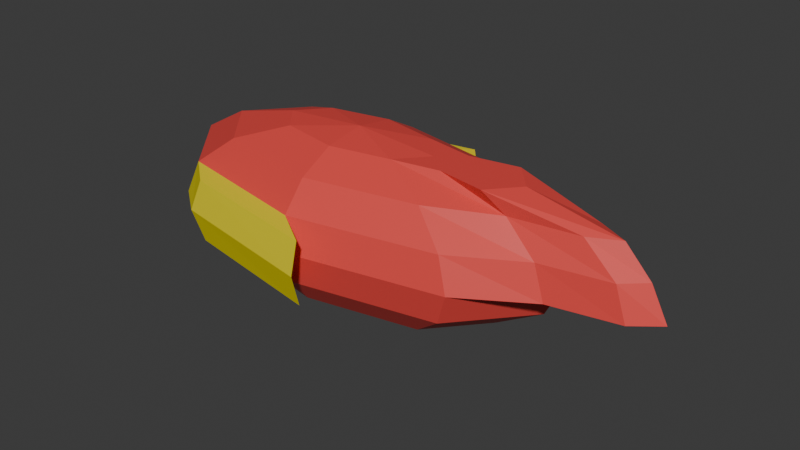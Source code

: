 # Source: fish_enemy_1.blend  (saved by Blender 4.1.23; exported with 4.5.12 LTS)
import bpy
from mathutils import Matrix  # noqa: F401  (used for matrix-valued properties, if any)

bpy.ops.wm.read_factory_settings(use_empty=True)
scene = bpy.context.scene
scene.name = 'Scene'

# ---- collections
col_collection = bpy.data.collections.new('Collection'); scene.collection.children.link(col_collection)

# ---- materials (node trees are filled in below, after node groups)
mat_material = bpy.data.materials.new('Material')
mat_material.alpha_threshold = 0.0
mat_material.use_transparent_shadow = False
mat_material.roughness = 0.5
mat_material.line_color = (0.0, 0.0, 0.0, 1.0)
mat_material_001 = bpy.data.materials.new('Material.001')
mat_material_001.use_transparent_shadow = False
mat_material_002 = bpy.data.materials.new('Material.002')
mat_material_002.use_transparent_shadow = False
mat_material_003 = bpy.data.materials.new('Material.003')
mat_material_003.use_transparent_shadow = False

# ---- material node trees
mat_material.use_nodes = True; mat_material.node_tree.nodes.clear()
_N = mat_material.node_tree.nodes; _L = mat_material.node_tree.links
n0 = _N.new('ShaderNodeOutputMaterial'); n0.name = 'Material Output'; n0.location = (300, 300)
n1 = _N.new('ShaderNodeBsdfPrincipled'); n1.name = 'Principled BSDF'; n1.location = (10, 300)
n1.inputs[0].default_value = (0.8011, 0.06711, 0.05822, 1.0)
n1.inputs[3].default_value = 1.45
_L.new(n1.outputs[0], n0.inputs[0])
n0.is_active_output = True
mat_material_001.use_nodes = True; mat_material_001.node_tree.nodes.clear()
_N = mat_material_001.node_tree.nodes; _L = mat_material_001.node_tree.links
n0 = _N.new('ShaderNodeBsdfPrincipled'); n0.name = 'Principled BSDF'; n0.location = (10, 300)
n0.inputs[0].default_value = (1.0, 0.8199, 0.4864, 1.0)
n1 = _N.new('ShaderNodeOutputMaterial'); n1.name = 'Material Output'; n1.location = (300, 300)
_L.new(n0.outputs[0], n1.inputs[0])
n1.is_active_output = True
mat_material_002.use_nodes = True; mat_material_002.node_tree.nodes.clear()
_N = mat_material_002.node_tree.nodes; _L = mat_material_002.node_tree.links
n0 = _N.new('ShaderNodeBsdfPrincipled'); n0.name = 'Principled BSDF'; n0.location = (10, 300)
n0.inputs[0].default_value = (0.8524, 0.3885, 0.2565, 1.0)
n1 = _N.new('ShaderNodeOutputMaterial'); n1.name = 'Material Output'; n1.location = (300, 300)
_L.new(n0.outputs[0], n1.inputs[0])
n1.is_active_output = True
mat_material_003.use_nodes = True; mat_material_003.node_tree.nodes.clear()
_N = mat_material_003.node_tree.nodes; _L = mat_material_003.node_tree.links
n0 = _N.new('ShaderNodeBsdfPrincipled'); n0.name = 'Principled BSDF'; n0.location = (10, 300)
n0.inputs[0].default_value = (0.8535, 0.722, 0.002562, 1.0)
n1 = _N.new('ShaderNodeOutputMaterial'); n1.name = 'Material Output'; n1.location = (300, 300)
_L.new(n0.outputs[0], n1.inputs[0])
n1.is_active_output = True

# ---- world
world_world = bpy.data.worlds.new('World'); scene.world = world_world
world_world.use_nodes = True; world_world.node_tree.nodes.clear()
_N = world_world.node_tree.nodes; _L = world_world.node_tree.links
n0 = _N.new('ShaderNodeOutputWorld'); n0.name = 'World Output'; n0.location = (300, 300)
n1 = _N.new('ShaderNodeBackground'); n1.name = 'Background'; n1.location = (10, 300)
n1.inputs[0].default_value = (0.05088, 0.05088, 0.05088, 1.0)
_L.new(n1.outputs[0], n0.inputs[0])
n0.is_active_output = True
world_world.color = (0.05088, 0.05088, 0.05088)
world_world.use_sun_shadow = False
world_world.sun_shadow_jitter_overblur = 0.0

# ---- meshes
me_cube = bpy.data.meshes.new('Cube')
me_cube.from_pydata([(-0.1353, 0.06476, 0.1816), (-0.25, 0.1197, 0.14), (-0.3266, 0.1564, 0.0777), (-0.3536, 0.1692, 0.004205), (-0.3266, 0.1564, -0.06929), (-0.25, 0.1197, -0.1316), (-0.1353, 0.06476, -0.1732), (-0.1913, 3.904e-09, -0.1732), (-0.3536, 3.904e-09, -0.1316), (-0.4619, 3.904e-09, -0.06929), (-0.5, 3.904e-09, 0.004205), (-0.4619, 3.904e-09, 0.0777), (-0.3536, 3.904e-09, 0.14), (-0.1913, 3.904e-09, 0.1816), (-0.1353, -0.06476, 0.1816), (-0.25, -0.1197, 0.14), (-0.3266, -0.1564, 0.0777), (-0.3536, -0.1692, 0.004205), (-0.3266, -0.1564, -0.06929), (-0.25, -0.1197, -0.1316), (-0.1353, -0.06476, -0.1732), (0.0, -0.09159, -0.1732), (0.0, -0.1692, -0.1316), (0.0, -0.2211, -0.06929), (0.0, -0.2393, 0.004205), (0.0, -0.2211, 0.0777), (0.0, -0.1692, 0.14), (0.0, -0.09159, 0.1816), (0.0, 3.904e-09, 0.1963), (0.1353, -0.06476, 0.1816), (0.25, -0.1197, 0.14), (0.3266, -0.1564, 0.0777), (0.3536, -0.1692, 0.004205), (0.3266, -0.1564, -0.06929), (0.25, -0.1197, -0.1316), (0.1353, -0.06476, -0.1732), (0.0, 3.904e-09, -0.1878), (0.1913, 3.904e-09, -0.1732), (0.3536, 3.904e-09, -0.1316), (0.4619, 3.904e-09, -0.06929), (0.5, 3.904e-09, 0.004205), (0.1913, 3.904e-09, 0.1816), (0.1353, 0.06476, 0.1816), (0.25, 0.1197, 0.14), (0.3266, 0.1564, 0.0777), (0.3536, 0.1692, 0.004205), (0.3266, 0.1564, -0.06929), (0.25, 0.1197, -0.1316), (0.1353, 0.06476, -0.1732), (0.0, 0.09159, -0.1732), (0.0, 0.1692, -0.1316), (0.0, 0.2211, -0.06929), (0.0, 0.2393, 0.004205), (0.0, 0.2211, 0.0777), (0.0, 0.1692, 0.14), (0.0, 0.09159, 0.1816), (-0.2533, 0.2157, 0.07511), (-0.2759, 0.2283, 0.004857), (-0.2533, 0.2157, -0.0654), (-0.2533, -0.2157, 0.07511), (-0.2759, -0.2283, 0.004857), (-0.2533, -0.2157, -0.0654), (0.08774, -0.2792, -0.0654), (0.08774, -0.2971, 0.004857), (0.08774, -0.2792, 0.07511), (0.08774, 0.2792, -0.0654), (0.08774, 0.2971, 0.004857), (0.08774, 0.2792, 0.07511), (0.1353, -0.06476, 0.1816), (0.25, -0.1197, 0.14), (0.3266, -0.1564, 0.0777), (0.3536, -0.1692, 0.004205), (0.5, 3.904e-09, 0.004205), (0.477, 0.06982, 0.0777), (0.504, 0.07557, 0.004205), (0.1913, 3.904e-09, 0.1816), (0.1353, 0.06476, 0.1816), (0.25, 0.1197, 0.14), (0.3266, 0.1564, 0.0777), (0.3536, 0.1692, 0.004205), (0.3503, -0.06476, 0.1816), (0.5508, -0.03237, 0.14), (0.6275, -0.0423, 0.0777), (0.6544, -0.04578, 0.004205), (0.712, 3.904e-09, 0.004205), (0.6739, 3.904e-09, 0.0777), (0.6152, 3.904e-09, 0.14), (0.4063, 3.904e-09, 0.1816), (0.3503, 0.06476, 0.1816), (0.5508, 0.03237, 0.14), (0.6275, 0.0423, 0.0777), (0.6544, 0.04578, 0.004205), (0.2428, -0.04552, 0.1816), (0.4004, -0.05344, 0.14), (0.477, -0.06982, 0.0777), (0.4004, 0.05344, 0.14), (0.2428, 0.04552, 0.1816), (0.6308, 3.795e-09, 0.004205), (0.2988, 3.795e-09, 0.1816), (0.504, -0.07557, 0.004205)], [], [(2, 1, 54, 53), (12, 13, 0, 1), (0, 28, 55), (36, 20, 7), (36, 6, 49), (5, 4, 51, 50), (52, 51, 65, 66), (14, 28, 13), (13, 28, 0), (6, 5, 50, 49), (24, 25, 64, 63), (18, 17, 10, 9), (10, 11, 2, 3), (9, 10, 3, 4), (1, 0, 55, 54), (36, 21, 20), (19, 18, 9, 8), (16, 15, 12, 11), (22, 23, 18, 19), (26, 27, 14, 15), (20, 19, 8, 7), (15, 14, 13, 12), (27, 28, 14), (35, 34, 22, 21), (30, 29, 27, 26), (25, 26, 15, 16), (16, 17, 60, 59), (32, 31, 25, 24), (31, 30, 26, 25), (21, 22, 19, 20), (2, 53, 67, 56), (29, 28, 27), (33, 32, 24, 23), (41, 28, 29), (39, 40, 32, 33), (36, 35, 21), (34, 33, 23, 22), (36, 37, 35), (45, 44, 78, 79), (47, 46, 39, 38), (44, 43, 77, 78), (37, 38, 34, 35), (38, 39, 33, 34), (29, 30, 69, 68), (42, 28, 41), (31, 32, 71, 70), (32, 40, 72, 71), (36, 48, 37), (48, 47, 38, 37), (46, 45, 40, 39), (36, 7, 6), (42, 41, 75, 76), (50, 51, 46, 47), (36, 49, 48), (11, 12, 1, 2), (8, 9, 4, 5), (51, 52, 45, 46), (55, 28, 42), (17, 16, 11, 10), (49, 50, 47, 48), (7, 8, 5, 6), (54, 55, 42, 43), (53, 54, 43, 44), (52, 53, 44, 45), (58, 57, 66, 65), (57, 56, 67, 66), (63, 64, 59, 60), (62, 63, 60, 61), (3, 2, 56, 57), (17, 18, 61, 60), (53, 52, 66, 67), (4, 3, 57, 58), (25, 16, 59, 64), (51, 4, 58, 65), (23, 24, 63, 62), (18, 23, 62, 61), (98, 92, 80, 87), (97, 74, 91, 84), (74, 73, 90, 91), (92, 93, 81, 80), (93, 94, 82, 81), (95, 96, 88, 89), (40, 45, 79, 72), (41, 29, 68, 75), (43, 42, 76, 77), (30, 31, 70, 69), (86, 87, 80, 81), (90, 89, 86, 85), (91, 90, 85, 84), (85, 86, 81, 82), (84, 85, 82, 83), (89, 88, 87, 86), (73, 95, 89, 90), (94, 99, 83, 82), (96, 98, 87, 88), (99, 97, 84, 83), (71, 72, 97, 99), (76, 75, 98, 96), (70, 71, 99, 94), (78, 77, 95, 73), (77, 76, 96, 95), (69, 70, 94, 93), (68, 69, 93, 92), (79, 78, 73, 74), (72, 79, 74, 97), (75, 68, 92, 98)])
me_cube.polygons.foreach_set('material_index', [0, 0, 0, 1, 1, 0, 3, 0, 0, 2, 3, 0, 0, 0, 0, 1, 0, 0, 0, 0, 2, 0, 0, 2, 0, 0, 3, 0, 0, 2, 3, 0, 0, 0, 0, 1, 0, 1, 0, 0, 0, 2, 0, 0, 0, 0, 0, 1, 2, 0, 1, 0, 0, 1, 0, 0, 0, 0, 0, 2, 2, 0, 0, 0, 3, 3, 3, 3, 3, 3, 3, 3, 3, 3, 3, 3, 0, 0, 0, 0, 0, 0, 0, 0, 0, 0, 0, 0, 0, 0, 0, 0, 0, 0, 0, 0, 0, 0, 0, 0, 0, 0, 0, 0, 0, 0])
_uv = me_cube.uv_layers.new(name='UVMap')
_uv.uv.foreach_set('vector', [0.875, 0.625, 0.875, 0.75, 0.75, 0.75, 0.75, 0.625, 1.0, 0.75, 1.0, 0.875, 0.875, 0.875, 0.875, 0.75, 0.875, 0.875, 0.8125, 1.0, 0.75, 0.875, 0.0625, 0.0, 0.125, 0.125, 0.0, 0.125, 0.8125, 0.0, 0.875, 0.125, 0.75, 0.125, 0.875, 0.25, 0.875, 0.375, 0.75, 0.375, 0.75, 0.25, 0.75, 0.5, 0.75, 0.375, 0.75, 0.375, 0.75, 0.5, 0.125, 0.875, 0.0625, 1.0, 0.0, 0.875, 1.0, 0.875, 0.9375, 1.0, 0.875, 0.875, 0.875, 0.125, 0.875, 0.25, 0.75, 0.25, 0.75, 0.125, 0.25, 0.5, 0.25, 0.625, 0.25, 0.625, 0.25, 0.5, 0.125, 0.375, 0.125, 0.5, 0.0, 0.5, 0.0, 0.375, 1.0, 0.5, 1.0, 0.625, 0.875, 0.625, 0.875, 0.5, 1.0, 0.375, 1.0, 0.5, 0.875, 0.5, 0.875, 0.375, 0.875, 0.75, 0.875, 0.875, 0.75, 0.875, 0.75, 0.75, 0.1875, 0.0, 0.25, 0.125, 0.125, 0.125, 0.125, 0.25, 0.125, 0.375, 0.0, 0.375, 0.0, 0.25, 0.125, 0.625, 0.125, 0.75, 0.0, 0.75, 0.0, 0.625, 0.25, 0.25, 0.25, 0.375, 0.125, 0.375, 0.125, 0.25, 0.25, 0.75, 0.25, 0.875, 0.125, 0.875, 0.125, 0.75, 0.125, 0.125, 0.125, 0.25, 0.0, 0.25, 0.0, 0.125, 0.125, 0.75, 0.125, 0.875, 0.0, 0.875, 0.0, 0.75, 0.25, 0.875, 0.1875, 1.0, 0.125, 0.875, 0.375, 0.125, 0.375, 0.25, 0.25, 0.25, 0.25, 0.125, 0.375, 0.75, 0.375, 0.875, 0.25, 0.875, 0.25, 0.75, 0.25, 0.625, 0.25, 0.75, 0.125, 0.75, 0.125, 0.625, 0.125, 0.625, 0.125, 0.5, 0.125, 0.5, 0.125, 0.625, 0.375, 0.5, 0.375, 0.625, 0.25, 0.625, 0.25, 0.5, 0.375, 0.625, 0.375, 0.75, 0.25, 0.75, 0.25, 0.625, 0.25, 0.125, 0.25, 0.25, 0.125, 0.25, 0.125, 0.125, 0.875, 0.625, 0.75, 0.625, 0.75, 0.625, 0.875, 0.625, 0.375, 0.875, 0.3125, 1.0, 0.25, 0.875, 0.375, 0.375, 0.375, 0.5, 0.25, 0.5, 0.25, 0.375, 0.5, 0.875, 0.4375, 1.0, 0.375, 0.875, 0.5, 0.375, 0.5, 0.5, 0.375, 0.5, 0.375, 0.375, 0.3125, 0.0, 0.375, 0.125, 0.25, 0.125, 0.375, 0.25, 0.375, 0.375, 0.25, 0.375, 0.25, 0.25, 0.4375, 0.0, 0.5, 0.125, 0.375, 0.125, 0.625, 0.5, 0.625, 0.625, 0.625, 0.625, 0.625, 0.5, 0.625, 0.25, 0.625, 0.375, 0.5, 0.375, 0.5, 0.25, 0.625, 0.625, 0.625, 0.75, 0.625, 0.75, 0.625, 0.625, 0.5, 0.125, 0.5, 0.25, 0.375, 0.25, 0.375, 0.125, 0.5, 0.25, 0.5, 0.375, 0.375, 0.375, 0.375, 0.25, 0.375, 0.875, 0.375, 0.75, 0.375, 0.75, 0.375, 0.875, 0.625, 0.875, 0.5625, 1.0, 0.5, 0.875, 0.375, 0.625, 0.375, 0.5, 0.375, 0.5, 0.375, 0.625, 0.375, 0.5, 0.5, 0.5, 0.5, 0.5, 0.375, 0.5, 0.5625, 0.0, 0.625, 0.125, 0.5, 0.125, 0.625, 0.125, 0.625, 0.25, 0.5, 0.25, 0.5, 0.125, 0.625, 0.375, 0.625, 0.5, 0.5, 0.5, 0.5, 0.375, 0.9375, 0.0, 1.0, 0.125, 0.875, 0.125, 0.625, 0.875, 0.5, 0.875, 0.5, 0.875, 0.625, 0.875, 0.75, 0.25, 0.75, 0.375, 0.625, 0.375, 0.625, 0.25, 0.6875, 0.0, 0.75, 0.125, 0.625, 0.125, 1.0, 0.625, 1.0, 0.75, 0.875, 0.75, 0.875, 0.625, 1.0, 0.25, 1.0, 0.375, 0.875, 0.375, 0.875, 0.25, 0.75, 0.375, 0.75, 0.5, 0.625, 0.5, 0.625, 0.375, 0.75, 0.875, 0.6875, 1.0, 0.625, 0.875, 0.125, 0.5, 0.125, 0.625, 0.0, 0.625, 0.0, 0.5, 0.75, 0.125, 0.75, 0.25, 0.625, 0.25, 0.625, 0.125, 1.0, 0.125, 1.0, 0.25, 0.875, 0.25, 0.875, 0.125, 0.75, 0.75, 0.75, 0.875, 0.625, 0.875, 0.625, 0.75, 0.75, 0.625, 0.75, 0.75, 0.625, 0.75, 0.625, 0.625, 0.75, 0.5, 0.75, 0.625, 0.625, 0.625, 0.625, 0.5, 0.875, 0.375, 0.875, 0.5, 0.75, 0.5, 0.75, 0.375, 0.875, 0.5, 0.875, 0.625, 0.75, 0.625, 0.75, 0.5, 0.25, 0.5, 0.25, 0.625, 0.125, 0.625, 0.125, 0.5, 0.25, 0.375, 0.25, 0.5, 0.125, 0.5, 0.125, 0.375, 0.875, 0.5, 0.875, 0.625, 0.875, 0.625, 0.875, 0.5, 0.125, 0.5, 0.125, 0.375, 0.125, 0.375, 0.125, 0.5, 0.75, 0.625, 0.75, 0.5, 0.75, 0.5, 0.75, 0.625, 0.875, 0.375, 0.875, 0.5, 0.875, 0.5, 0.875, 0.375, 0.25, 0.625, 0.125, 0.625, 0.125, 0.625, 0.25, 0.625, 0.75, 0.375, 0.875, 0.375, 0.875, 0.375, 0.75, 0.375, 0.25, 0.375, 0.25, 0.5, 0.25, 0.5, 0.25, 0.375, 0.125, 0.375, 0.25, 0.375, 0.25, 0.375, 0.125, 0.375, 0.5, 0.875, 0.375, 0.875, 0.375, 0.875, 0.5, 0.875, 0.5, 0.5, 0.625, 0.5, 0.625, 0.5, 0.5, 0.5, 0.625, 0.5, 0.625, 0.625, 0.625, 0.625, 0.625, 0.5, 0.375, 0.875, 0.375, 0.75, 0.375, 0.75, 0.375, 0.875, 0.375, 0.75, 0.375, 0.625, 0.375, 0.625, 0.375, 0.75, 0.625, 0.75, 0.625, 0.875, 0.625, 0.875, 0.625, 0.75, 0.5, 0.5, 0.625, 0.5, 0.625, 0.5, 0.5, 0.5, 0.5, 0.875, 0.375, 0.875, 0.375, 0.875, 0.5, 0.875, 0.625, 0.75, 0.625, 0.875, 0.625, 0.875, 0.625, 0.75, 0.375, 0.75, 0.375, 0.625, 0.375, 0.625, 0.375, 0.75, 0.5, 0.75, 0.5, 0.875, 0.375, 0.875, 0.375, 0.75, 0.625, 0.625, 0.625, 0.75, 0.5, 0.75, 0.5, 0.625, 0.625, 0.5, 0.625, 0.625, 0.5, 0.625, 0.5, 0.5, 0.5, 0.625, 0.5, 0.75, 0.375, 0.75, 0.375, 0.625, 0.5, 0.5, 0.5, 0.625, 0.375, 0.625, 0.375, 0.5, 0.625, 0.75, 0.625, 0.875, 0.5, 0.875, 0.5, 0.75, 0.625, 0.625, 0.625, 0.75, 0.625, 0.75, 0.625, 0.625, 0.375, 0.625, 0.375, 0.5, 0.375, 0.5, 0.375, 0.625, 0.625, 0.875, 0.5, 0.875, 0.5, 0.875, 0.625, 0.875, 0.375, 0.5, 0.5, 0.5, 0.5, 0.5, 0.375, 0.5, 0.375, 0.5, 0.5, 0.5, 0.5, 0.5, 0.375, 0.5, 0.625, 0.875, 0.5, 0.875, 0.5, 0.875, 0.625, 0.875, 0.375, 0.625, 0.375, 0.5, 0.375, 0.5, 0.375, 0.625, 0.625, 0.625, 0.625, 0.75, 0.625, 0.75, 0.625, 0.625, 0.625, 0.75, 0.625, 0.875, 0.625, 0.875, 0.625, 0.75, 0.375, 0.75, 0.375, 0.625, 0.375, 0.625, 0.375, 0.75, 0.375, 0.875, 0.375, 0.75, 0.375, 0.75, 0.375, 0.875, 0.625, 0.5, 0.625, 0.625, 0.625, 0.625, 0.625, 0.5, 0.5, 0.5, 0.625, 0.5, 0.625, 0.5, 0.5, 0.5, 0.5, 0.875, 0.375, 0.875, 0.375, 0.875, 0.5, 0.875])
me_cube.materials.append(mat_material)
me_cube.materials.append(mat_material_001)
me_cube.materials.append(mat_material_002)
me_cube.materials.append(mat_material_003)
me_cube.use_mirror_vertex_groups = False
me_cube.update()
arm_armature_001 = bpy.data.armatures.new('Armature.001')  # bones are not reproduced

# ---- objects
ob_cube = bpy.data.objects.new('Cube', me_cube)
ob_armature = bpy.data.objects.new('Armature', arm_armature_001)

# ---- transforms, parenting, visibility, modifiers, constraints
ob_cube.parent = ob_armature
ob_cube.matrix_parent_inverse = Matrix(((1.845e-07, -0.0, -2.443, 2.307e-08), (-0.0, 2.443, -0.0, -0.0), (2.443, -0.0, 1.845e-07, 0.3056), (-0.0, -0.0, -0.0, 1.0)))
ob_cube.location = (0.0, 0.0, 0.0)
ob_cube.lock_rotations_4d = False
ob_cube.empty_display_type = 'ARROWS'
ob_cube.lineart.crease_threshold = 0.0
_vg = ob_cube.vertex_groups.new(name='Bone')
for _i, _w in zip([0, 1, 2, 4, 5, 6, 7, 8, 12, 13, 14, 15, 16, 18, 19, 20, 21, 22, 23, 25, 26, 27, 28, 29, 30, 31, 33, 34, 35, 36, 37, 41, 42, 43, 44, 46, 47, 48, 49, 50, 51, 53, 54, 55], [0.4661, 0.119, 0.007883, 0.01085, 0.1196, 0.4939, 0.2615, 0.03663, 0.03811, 0.2658, 0.5018, 0.1219, 0.01177, 0.007117, 0.1171, 0.4594, 0.4612, 0.1342, 0.0002157, 0.006955, 0.1495, 0.4832, 0.6112, 0.2668, 0.08015, 0.01925, 0.00459, 0.05166, 0.1635, 0.5899, 0.1046, 0.2028, 0.2215, 0.06984, 0.01529, 0.00183, 0.05273, 0.1816, 0.4572, 0.1401, 0.003177, 0.003083, 0.1412, 0.4775]): _vg.add([_i], _w, 'REPLACE')
_vg = ob_cube.vertex_groups.new(name='Bone.001')
for _i, _w in zip([0, 1, 2, 3, 4, 5, 6, 7, 8, 9, 10, 11, 12, 13, 14, 15, 16, 17, 18, 19, 20, 21, 22, 26, 27, 28, 29, 36, 41, 42, 48, 49, 50, 54, 55, 56, 58, 59, 61], [0.1777, 0.1449, 0.07552, 0.08451, 0.1554, 0.4555, 0.2377, 0.5311, 0.8077, 0.8992, 0.9223, 0.8993, 0.8078, 0.5317, 0.2388, 0.4558, 0.1555, 0.08451, 0.07547, 0.1446, 0.1768, 0.05744, 0.007596, 0.05117, 0.0739, 0.07236, 0.02824, 0.06942, 0.004398, 0.006763, 0.003092, 0.07012, 0.04909, 0.009468, 0.05956, 0.01558, 0.03647, 0.03659, 0.01551]): _vg.add([_i], _w, 'REPLACE')
_vg = ob_cube.vertex_groups.new(name='Bone.002')
for _i, _w in zip([0, 6, 7, 13, 14, 20, 21, 22, 23, 25, 26, 27, 28, 29, 30, 31, 32, 33, 34, 35, 36, 37, 38, 39, 41, 42, 43, 44, 45, 46, 47, 48, 49, 50, 51, 53, 54, 55, 68, 69, 70, 71, 73, 74, 75, 76, 77, 78, 79, 80, 81, 87, 88, 89, 92, 93, 94, 95, 96, 98, 99], [0.06117, 0.06635, 0.03159, 0.01839, 0.05393, 0.07126, 0.1888, 0.1151, 0.01663, 0.009128, 0.09597, 0.1563, 0.1601, 0.5172, 0.6727, 0.7643, 0.7902, 0.7833, 0.763, 0.6648, 0.192, 0.757, 0.7319, 0.12, 0.6447, 0.579, 0.7103, 0.7787, 0.7908, 0.7765, 0.7671, 0.6527, 0.197, 0.1159, 0.01691, 0.0114, 0.1031, 0.1641, 0.8565, 0.6522, 0.5519, 0.4999, 0.1077, 0.1259, 0.7364, 0.8005, 0.6746, 0.5656, 0.5227, 0.357, 0.08718, 0.2377, 0.3723, 0.05922, 0.6496, 0.2367, 0.1115, 0.2348, 0.7015, 0.6059, 0.1137]): _vg.add([_i], _w, 'REPLACE')
_vg = ob_cube.vertex_groups.new(name='Bone.003')
for _i, _w in zip([32, 33, 34, 37, 38, 39, 45, 46, 47, 68, 69, 70, 71, 73, 74, 75, 76, 77, 78, 79, 80, 81, 82, 83, 85, 86, 87, 88, 89, 90, 92, 93, 94, 95, 96, 98, 99], [0.03416, 0.05215, 0.02379, 0.02688, 0.1661, 0.6656, 0.03071, 0.06296, 0.01331, 0.1284, 0.2753, 0.314, 0.3127, 0.6028, 0.2584, 0.2161, 0.1704, 0.2505, 0.3081, 0.322, 0.558, 0.2445, 0.102, 0.027, 0.03097, 0.1397, 0.566, 0.5305, 0.259, 0.07612, 0.2888, 0.5942, 0.587, 0.5834, 0.249, 0.3147, 0.2536]): _vg.add([_i], _w, 'REPLACE')
_vg = ob_cube.vertex_groups.new(name='Bone.004')
for _i, _w in zip([32, 38, 39, 40, 45, 69, 70, 71, 72, 73, 74, 75, 76, 77, 78, 79, 80, 81, 82, 83, 84, 85, 86, 87, 88, 89, 90, 91, 92, 93, 94, 95, 96, 97, 98, 99], [0.004816, 0.05122, 0.2036, 1.0, 0.0193, 0.07244, 0.1341, 0.1874, 1.0, 0.2895, 0.6157, 0.04492, 0.008275, 0.07496, 0.1263, 0.1553, 0.08502, 0.6684, 0.8803, 0.9447, 1.0, 0.9557, 0.8413, 0.1964, 0.09717, 0.6818, 0.9056, 0.9689, 0.06162, 0.1691, 0.3015, 0.1818, 0.04911, 1.0, 0.07938, 0.6327]): _vg.add([_i], _w, 'REPLACE')
_vg = ob_cube.vertex_groups.new(name='Bone.005')
for _i, _w in zip([0, 1, 2, 3, 4, 5, 6, 7, 8, 9, 10, 11, 12, 13, 14, 20, 27, 28, 29, 36, 37, 41, 42, 43, 44, 45, 46, 47, 48, 49, 50, 51, 52, 53, 54, 55, 56, 57, 58, 65, 66, 67], [0.2639, 0.7001, 0.8852, 0.8936, 0.8019, 0.3818, 0.1621, 0.06697, 0.0559, 0.03243, 0.021, 0.04691, 0.08556, 0.09957, 0.02838, 0.008438, 0.003401, 0.0842, 0.008281, 0.06369, 0.02038, 0.06306, 0.1449, 0.1875, 0.1416, 0.1033, 0.1054, 0.1191, 0.09662, 0.2459, 0.6812, 0.9272, 0.9926, 0.9333, 0.7167, 0.2757, 0.947, 0.995, 0.9372, 0.9757, 0.9973, 0.9836]): _vg.add([_i], _w, 'REPLACE')
_vg = ob_cube.vertex_groups.new(name='Bone.006')
for _i, _w in zip([0, 6, 7, 8, 9, 10, 11, 12, 13, 14, 15, 16, 17, 18, 19, 20, 21, 22, 23, 24, 25, 26, 27, 28, 29, 30, 31, 32, 33, 34, 35, 36, 37, 41, 59, 60, 61, 62, 63, 64], [0.01147, 0.02561, 0.09813, 0.0853, 0.04683, 0.02101, 0.03254, 0.0562, 0.06851, 0.1659, 0.3833, 0.8021, 0.8935, 0.8849, 0.6988, 0.2605, 0.2655, 0.7089, 0.9311, 0.9926, 0.9301, 0.6924, 0.2589, 0.07107, 0.1435, 0.2045, 0.1535, 0.1074, 0.1051, 0.119, 0.108, 0.07787, 0.02662, 0.05963, 0.9376, 0.995, 0.9467, 0.9828, 0.9973, 0.9767]): _vg.add([_i], _w, 'REPLACE')
_m = ob_cube.modifiers.new('Armature', 'ARMATURE')
_m.object = ob_armature
ob_armature.location = (-0.1251, 0.0, 0.0)
ob_armature.rotation_euler = (-0.0, 1.571, 0.0)
ob_armature.scale = (0.4093, 0.4093, 0.4093)

# ---- collection membership
col_collection.objects.link(ob_cube)
col_collection.objects.link(ob_armature)

# ---- scene / render settings (as saved in the file)
scene.frame_start = 1; scene.frame_end = 40; scene.frame_set(1)
scene.render.engine = 'BLENDER_EEVEE_NEXT'
scene.cycles.sampling_pattern = 'TABULATED_SOBOL'
scene.eevee.ray_tracing_options.trace_max_roughness = 0.0
bpy.context.view_layer.update()

# ---- added for rendering (the .blend has no active camera and no usable light): camera, sun
cam_auto = bpy.data.cameras.new('AutoCamera')
cam_auto.lens = 50.0
cam_auto.sensor_width = 36.0
cam_auto.clip_end = 1000.0
ob_auto_camera = bpy.data.objects.new('AutoCamera', cam_auto)
scene.collection.objects.link(ob_auto_camera)
ob_auto_camera.location = (1.40446, -1.55816, 1.04298)
ob_auto_camera.rotation_euler = (1.09748, -7.21219e-08, 0.694738)
scene.camera = ob_auto_camera
light_auto_sun = bpy.data.lights.new('AutoSun', 'SUN')
light_auto_sun.energy = 3.0
light_auto_sun.angle = 0.0523599
ob_auto_sun = bpy.data.objects.new('AutoSun', light_auto_sun)
scene.collection.objects.link(ob_auto_sun)
ob_auto_sun.rotation_euler = (0.872665, 0.174533, 0.523599)
bpy.context.view_layer.update()
